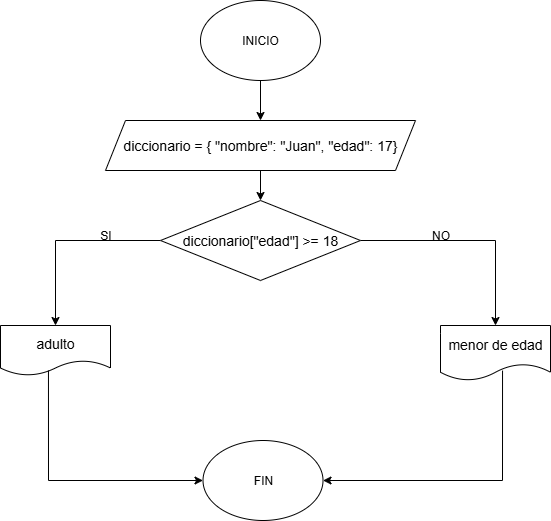

The diagram above was exported from draw.io. Its source (the exported page's mxGraphModel, read from the mxfile embedded in the PNG):
<mxGraphModel dx="872" dy="473" grid="1" gridSize="10" guides="1" tooltips="1" connect="1" arrows="0" fold="1" page="1" pageScale="1" pageWidth="827" pageHeight="1169" math="0" shadow="0">
  <root>
    <mxCell id="0" />
    <mxCell id="1" parent="0" />
    <mxCell id="-vr3XNMddPCh3_0V8XOt-677" style="edgeStyle=orthogonalEdgeStyle;rounded=0;orthogonalLoop=1;jettySize=auto;html=1;exitX=0.5;exitY=1;exitDx=0;exitDy=0;entryX=0.5;entryY=0;entryDx=0;entryDy=0;" parent="1" source="-vr3XNMddPCh3_0V8XOt-1" target="-vr3XNMddPCh3_0V8XOt-2" edge="1">
      <mxGeometry relative="1" as="geometry" />
    </mxCell>
    <mxCell id="-vr3XNMddPCh3_0V8XOt-1" value="INICIO" style="ellipse;whiteSpace=wrap;html=1;" parent="1" vertex="1">
      <mxGeometry x="260" y="210" width="120" height="80" as="geometry" />
    </mxCell>
    <mxCell id="RbldI86A8Qkw0nwOYzx0-7" style="edgeStyle=orthogonalEdgeStyle;rounded=0;orthogonalLoop=1;jettySize=auto;html=1;exitX=0.5;exitY=1;exitDx=0;exitDy=0;entryX=0.5;entryY=0;entryDx=0;entryDy=0;" edge="1" parent="1" source="-vr3XNMddPCh3_0V8XOt-2" target="-vr3XNMddPCh3_0V8XOt-3">
      <mxGeometry relative="1" as="geometry" />
    </mxCell>
    <mxCell id="-vr3XNMddPCh3_0V8XOt-2" value="&lt;div style=&quot;line-height: 19px;&quot;&gt;&lt;div style=&quot;line-height: 19px; padding-top: 0px;&quot;&gt;&lt;span style=&quot;font-size: 14px; white-space: pre;&quot;&gt;diccionario = { &quot;nombre&quot;: &quot;Juan&quot;, &quot;edad&quot;: 17}&lt;/span&gt;&lt;/div&gt;&lt;/div&gt;" style="shape=parallelogram;perimeter=parallelogramPerimeter;whiteSpace=wrap;html=1;fixedSize=1;" parent="1" vertex="1">
      <mxGeometry x="165" y="330" width="310" height="50" as="geometry" />
    </mxCell>
    <mxCell id="-vr3XNMddPCh3_0V8XOt-662" style="edgeStyle=orthogonalEdgeStyle;rounded=0;orthogonalLoop=1;jettySize=auto;html=1;exitX=1;exitY=0.5;exitDx=0;exitDy=0;entryX=0.5;entryY=0;entryDx=0;entryDy=0;" parent="1" source="-vr3XNMddPCh3_0V8XOt-3" target="-vr3XNMddPCh3_0V8XOt-7" edge="1">
      <mxGeometry relative="1" as="geometry">
        <mxPoint x="550" y="320" as="targetPoint" />
      </mxGeometry>
    </mxCell>
    <mxCell id="-vr3XNMddPCh3_0V8XOt-666" style="edgeStyle=orthogonalEdgeStyle;rounded=0;orthogonalLoop=1;jettySize=auto;html=1;exitX=0;exitY=0.5;exitDx=0;exitDy=0;entryX=0.5;entryY=0;entryDx=0;entryDy=0;" parent="1" source="-vr3XNMddPCh3_0V8XOt-3" target="-vr3XNMddPCh3_0V8XOt-11" edge="1">
      <mxGeometry relative="1" as="geometry">
        <mxPoint x="100" y="325" as="targetPoint" />
      </mxGeometry>
    </mxCell>
    <mxCell id="-vr3XNMddPCh3_0V8XOt-3" value="&lt;div style=&quot;font-size: 14px; line-height: 19px; white-space: pre; padding-bottom: 0px;&quot;&gt;diccionario[&quot;edad&quot;] &amp;gt;= 18&lt;/div&gt;" style="rhombus;whiteSpace=wrap;html=1;" parent="1" vertex="1">
      <mxGeometry x="220" y="410" width="200" height="80" as="geometry" />
    </mxCell>
    <mxCell id="-vr3XNMddPCh3_0V8XOt-7" value="&lt;font style=&quot;font-size: 14px;&quot;&gt;menor de edad&lt;/font&gt;" style="shape=document;whiteSpace=wrap;html=1;boundedLbl=1;" parent="1" vertex="1">
      <mxGeometry x="500" y="535" width="110" height="55" as="geometry" />
    </mxCell>
    <mxCell id="-vr3XNMddPCh3_0V8XOt-11" value="&lt;font style=&quot;font-size: 14px;&quot;&gt;adulto&lt;/font&gt;" style="shape=document;whiteSpace=wrap;html=1;boundedLbl=1;" parent="1" vertex="1">
      <mxGeometry x="60" y="535" width="110" height="50" as="geometry" />
    </mxCell>
    <mxCell id="-vr3XNMddPCh3_0V8XOt-13" value="SI" style="text;html=1;align=center;verticalAlign=middle;resizable=0;points=[];autosize=1;strokeColor=none;fillColor=none;" parent="1" vertex="1">
      <mxGeometry x="150" y="430" width="30" height="30" as="geometry" />
    </mxCell>
    <mxCell id="-vr3XNMddPCh3_0V8XOt-14" value="NO" style="text;html=1;align=center;verticalAlign=middle;resizable=0;points=[];autosize=1;strokeColor=none;fillColor=none;" parent="1" vertex="1">
      <mxGeometry x="480" y="430" width="40" height="30" as="geometry" />
    </mxCell>
    <mxCell id="-vr3XNMddPCh3_0V8XOt-25" value="FIN" style="ellipse;whiteSpace=wrap;html=1;" parent="1" vertex="1">
      <mxGeometry x="262.51" y="650" width="120" height="80" as="geometry" />
    </mxCell>
    <mxCell id="-vr3XNMddPCh3_0V8XOt-678" value="" style="endArrow=classic;html=1;rounded=0;entryX=1;entryY=0.5;entryDx=0;entryDy=0;exitX=0.564;exitY=0.82;exitDx=0;exitDy=0;exitPerimeter=0;" parent="1" source="-vr3XNMddPCh3_0V8XOt-7" target="-vr3XNMddPCh3_0V8XOt-25" edge="1">
      <mxGeometry width="50" height="50" relative="1" as="geometry">
        <mxPoint x="560" y="590" as="sourcePoint" />
        <mxPoint x="470" y="540" as="targetPoint" />
        <Array as="points">
          <mxPoint x="562" y="690" />
        </Array>
      </mxGeometry>
    </mxCell>
    <mxCell id="-vr3XNMddPCh3_0V8XOt-679" value="" style="endArrow=classic;html=1;rounded=0;entryX=0;entryY=0.5;entryDx=0;entryDy=0;exitX=0.436;exitY=0.9;exitDx=0;exitDy=0;exitPerimeter=0;" parent="1" source="-vr3XNMddPCh3_0V8XOt-11" target="-vr3XNMddPCh3_0V8XOt-25" edge="1">
      <mxGeometry width="50" height="50" relative="1" as="geometry">
        <mxPoint x="108" y="590" as="sourcePoint" />
        <mxPoint x="250" y="690" as="targetPoint" />
        <Array as="points">
          <mxPoint x="108" y="690" />
        </Array>
      </mxGeometry>
    </mxCell>
  </root>
</mxGraphModel>